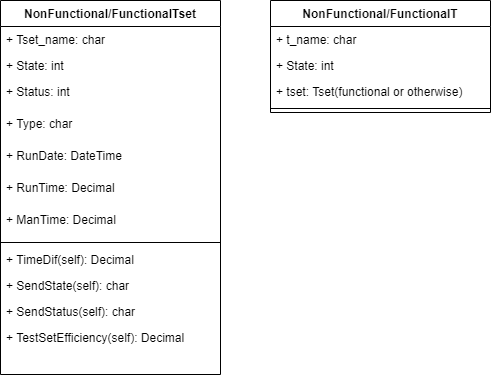

The diagram above was exported from draw.io. Its source (the exported page's mxGraphModel, read from the mxfile embedded in the PNG):
<mxGraphModel dx="1220" dy="1063" grid="1" gridSize="10" guides="1" tooltips="1" connect="1" arrows="1" fold="1" page="1" pageScale="1" pageWidth="850" pageHeight="1100" math="0" shadow="0">
  <root>
    <mxCell id="0" />
    <mxCell id="1" parent="0" />
    <mxCell id="NRMeN3rDoD9YhcFDELcd-13" value="NonFunctional/FunctionalTset" style="swimlane;fontStyle=1;align=center;verticalAlign=top;childLayout=stackLayout;horizontal=1;startSize=26;horizontalStack=0;resizeParent=1;resizeParentMax=0;resizeLast=0;collapsible=1;marginBottom=0;" vertex="1" parent="1">
      <mxGeometry x="130" y="170" width="220" height="374" as="geometry" />
    </mxCell>
    <mxCell id="NRMeN3rDoD9YhcFDELcd-2" value="+ Tset_name: char" style="text;strokeColor=none;fillColor=none;align=left;verticalAlign=top;spacingLeft=4;spacingRight=4;overflow=hidden;rotatable=0;points=[[0,0.5],[1,0.5]];portConstraint=eastwest;" vertex="1" parent="NRMeN3rDoD9YhcFDELcd-13">
      <mxGeometry y="26" width="220" height="26" as="geometry" />
    </mxCell>
    <mxCell id="NRMeN3rDoD9YhcFDELcd-3" value="+ State: int " style="text;strokeColor=none;fillColor=none;align=left;verticalAlign=top;spacingLeft=4;spacingRight=4;overflow=hidden;rotatable=0;points=[[0,0.5],[1,0.5]];portConstraint=eastwest;" vertex="1" parent="NRMeN3rDoD9YhcFDELcd-13">
      <mxGeometry y="52" width="220" height="26" as="geometry" />
    </mxCell>
    <mxCell id="NRMeN3rDoD9YhcFDELcd-19" value="+ Status: int" style="text;strokeColor=none;fillColor=none;align=left;verticalAlign=top;spacingLeft=4;spacingRight=4;overflow=hidden;rotatable=0;points=[[0,0.5],[1,0.5]];portConstraint=eastwest;" vertex="1" parent="NRMeN3rDoD9YhcFDELcd-13">
      <mxGeometry y="78" width="220" height="32" as="geometry" />
    </mxCell>
    <mxCell id="NRMeN3rDoD9YhcFDELcd-20" value="+ Type: char" style="text;strokeColor=none;fillColor=none;align=left;verticalAlign=top;spacingLeft=4;spacingRight=4;overflow=hidden;rotatable=0;points=[[0,0.5],[1,0.5]];portConstraint=eastwest;" vertex="1" parent="NRMeN3rDoD9YhcFDELcd-13">
      <mxGeometry y="110" width="220" height="32" as="geometry" />
    </mxCell>
    <mxCell id="NRMeN3rDoD9YhcFDELcd-18" value="+ RunDate: DateTime" style="text;strokeColor=none;fillColor=none;align=left;verticalAlign=top;spacingLeft=4;spacingRight=4;overflow=hidden;rotatable=0;points=[[0,0.5],[1,0.5]];portConstraint=eastwest;" vertex="1" parent="NRMeN3rDoD9YhcFDELcd-13">
      <mxGeometry y="142" width="220" height="32" as="geometry" />
    </mxCell>
    <mxCell id="NRMeN3rDoD9YhcFDELcd-21" value="+ RunTime: Decimal" style="text;strokeColor=none;fillColor=none;align=left;verticalAlign=top;spacingLeft=4;spacingRight=4;overflow=hidden;rotatable=0;points=[[0,0.5],[1,0.5]];portConstraint=eastwest;" vertex="1" parent="NRMeN3rDoD9YhcFDELcd-13">
      <mxGeometry y="174" width="220" height="32" as="geometry" />
    </mxCell>
    <mxCell id="NRMeN3rDoD9YhcFDELcd-22" value="+ ManTime: Decimal" style="text;strokeColor=none;fillColor=none;align=left;verticalAlign=top;spacingLeft=4;spacingRight=4;overflow=hidden;rotatable=0;points=[[0,0.5],[1,0.5]];portConstraint=eastwest;" vertex="1" parent="NRMeN3rDoD9YhcFDELcd-13">
      <mxGeometry y="206" width="220" height="32" as="geometry" />
    </mxCell>
    <mxCell id="NRMeN3rDoD9YhcFDELcd-15" value="" style="line;strokeWidth=1;fillColor=none;align=left;verticalAlign=middle;spacingTop=-1;spacingLeft=3;spacingRight=3;rotatable=0;labelPosition=right;points=[];portConstraint=eastwest;" vertex="1" parent="NRMeN3rDoD9YhcFDELcd-13">
      <mxGeometry y="238" width="220" height="8" as="geometry" />
    </mxCell>
    <mxCell id="NRMeN3rDoD9YhcFDELcd-16" value="+ TimeDif(self): Decimal" style="text;strokeColor=none;fillColor=none;align=left;verticalAlign=top;spacingLeft=4;spacingRight=4;overflow=hidden;rotatable=0;points=[[0,0.5],[1,0.5]];portConstraint=eastwest;" vertex="1" parent="NRMeN3rDoD9YhcFDELcd-13">
      <mxGeometry y="246" width="220" height="26" as="geometry" />
    </mxCell>
    <mxCell id="NRMeN3rDoD9YhcFDELcd-23" value="+ SendState(self): char" style="text;strokeColor=none;fillColor=none;align=left;verticalAlign=top;spacingLeft=4;spacingRight=4;overflow=hidden;rotatable=0;points=[[0,0.5],[1,0.5]];portConstraint=eastwest;" vertex="1" parent="NRMeN3rDoD9YhcFDELcd-13">
      <mxGeometry y="272" width="220" height="26" as="geometry" />
    </mxCell>
    <mxCell id="NRMeN3rDoD9YhcFDELcd-24" value="+ SendStatus(self): char" style="text;strokeColor=none;fillColor=none;align=left;verticalAlign=top;spacingLeft=4;spacingRight=4;overflow=hidden;rotatable=0;points=[[0,0.5],[1,0.5]];portConstraint=eastwest;" vertex="1" parent="NRMeN3rDoD9YhcFDELcd-13">
      <mxGeometry y="298" width="220" height="26" as="geometry" />
    </mxCell>
    <mxCell id="NRMeN3rDoD9YhcFDELcd-25" value="+ TestSetEfficiency(self): Decimal" style="text;strokeColor=none;fillColor=none;align=left;verticalAlign=top;spacingLeft=4;spacingRight=4;overflow=hidden;rotatable=0;points=[[0,0.5],[1,0.5]];portConstraint=eastwest;" vertex="1" parent="NRMeN3rDoD9YhcFDELcd-13">
      <mxGeometry y="324" width="220" height="50" as="geometry" />
    </mxCell>
    <mxCell id="NRMeN3rDoD9YhcFDELcd-26" value="NonFunctional/FunctionalT" style="swimlane;fontStyle=1;align=center;verticalAlign=top;childLayout=stackLayout;horizontal=1;startSize=26;horizontalStack=0;resizeParent=1;resizeParentMax=0;resizeLast=0;collapsible=1;marginBottom=0;" vertex="1" parent="1">
      <mxGeometry x="400" y="170" width="220" height="112" as="geometry" />
    </mxCell>
    <mxCell id="NRMeN3rDoD9YhcFDELcd-28" value="+ t_name: char" style="text;strokeColor=none;fillColor=none;align=left;verticalAlign=top;spacingLeft=4;spacingRight=4;overflow=hidden;rotatable=0;points=[[0,0.5],[1,0.5]];portConstraint=eastwest;" vertex="1" parent="NRMeN3rDoD9YhcFDELcd-26">
      <mxGeometry y="26" width="220" height="26" as="geometry" />
    </mxCell>
    <mxCell id="NRMeN3rDoD9YhcFDELcd-29" value="+ State: int " style="text;strokeColor=none;fillColor=none;align=left;verticalAlign=top;spacingLeft=4;spacingRight=4;overflow=hidden;rotatable=0;points=[[0,0.5],[1,0.5]];portConstraint=eastwest;" vertex="1" parent="NRMeN3rDoD9YhcFDELcd-26">
      <mxGeometry y="52" width="220" height="26" as="geometry" />
    </mxCell>
    <mxCell id="NRMeN3rDoD9YhcFDELcd-40" value="+ tset: Tset(functional or otherwise)" style="text;strokeColor=none;fillColor=none;align=left;verticalAlign=top;spacingLeft=4;spacingRight=4;overflow=hidden;rotatable=0;points=[[0,0.5],[1,0.5]];portConstraint=eastwest;" vertex="1" parent="NRMeN3rDoD9YhcFDELcd-26">
      <mxGeometry y="78" width="220" height="26" as="geometry" />
    </mxCell>
    <mxCell id="NRMeN3rDoD9YhcFDELcd-35" value="" style="line;strokeWidth=1;fillColor=none;align=left;verticalAlign=middle;spacingTop=-1;spacingLeft=3;spacingRight=3;rotatable=0;labelPosition=right;points=[];portConstraint=eastwest;" vertex="1" parent="NRMeN3rDoD9YhcFDELcd-26">
      <mxGeometry y="104" width="220" height="8" as="geometry" />
    </mxCell>
  </root>
</mxGraphModel>